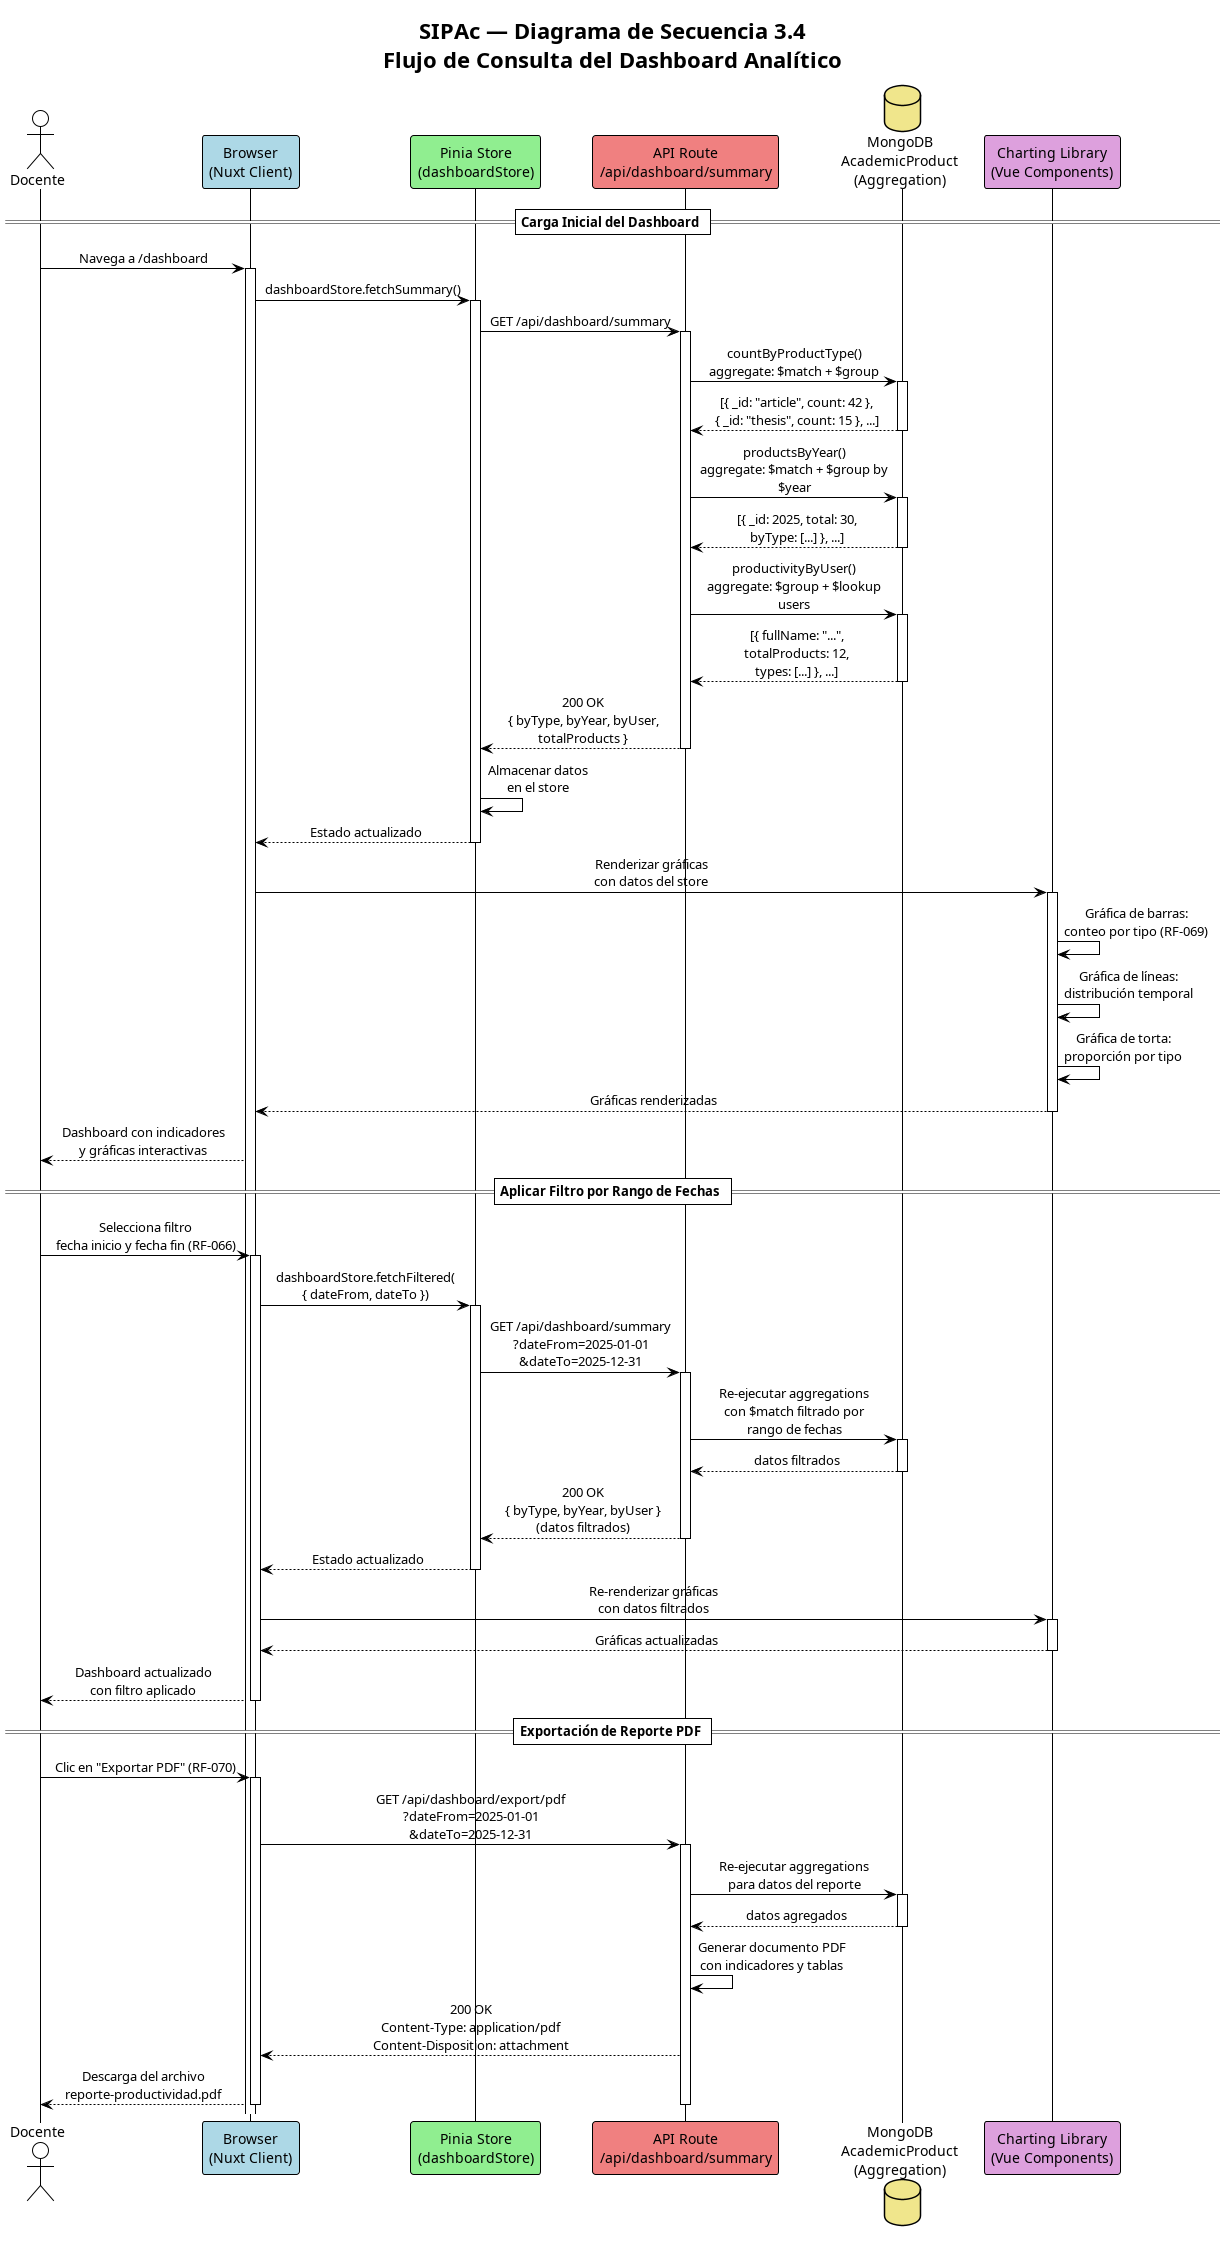

The diagram above was rendered by PlantUML. Its source (embedded in the PNG):
@startuml 03d-secuencia-dashboard
!theme plain
skinparam sequenceMessageAlign center
skinparam responseMessageBelowArrow true
skinparam maxMessageSize 200

title SIPAc — Diagrama de Secuencia 3.4\nFlujo de Consulta del Dashboard Analítico

actor "Docente" as Docente
participant "Browser\n(Nuxt Client)" as Browser #LightBlue
participant "Pinia Store\n(dashboardStore)" as Pinia #LightGreen
participant "API Route\n/api/dashboard/summary" as APIDash #LightCoral
database "MongoDB\nAcademicProduct\n(Aggregation)" as DB #Khaki
participant "Charting Library\n(Vue Components)" as Charts #Plum

== Carga Inicial del Dashboard ==

Docente -> Browser : Navega a /dashboard
activate Browser

Browser -> Pinia : dashboardStore.fetchSummary()
activate Pinia

Pinia -> APIDash : GET /api/dashboard/summary
activate APIDash

APIDash -> DB : countByProductType()\naggregate: $match + $group
activate DB
DB --> APIDash : [{ _id: "article", count: 42 },\n{ _id: "thesis", count: 15 }, ...]
deactivate DB

APIDash -> DB : productsByYear()\naggregate: $match + $group by $year
activate DB
DB --> APIDash : [{ _id: 2025, total: 30,\nbyType: [...] }, ...]
deactivate DB

APIDash -> DB : productivityByUser()\naggregate: $group + $lookup users
activate DB
DB --> APIDash : [{ fullName: "...",\ntotalProducts: 12,\ntypes: [...] }, ...]
deactivate DB

APIDash --> Pinia : 200 OK\n{ byType, byYear, byUser,\ntotalProducts }
deactivate APIDash

Pinia -> Pinia : Almacenar datos\nen el store

Pinia --> Browser : Estado actualizado
deactivate Pinia

Browser -> Charts : Renderizar gráficas\ncon datos del store
activate Charts
Charts -> Charts : Gráfica de barras:\nconteo por tipo (RF-069)
Charts -> Charts : Gráfica de líneas:\ndistribución temporal
Charts -> Charts : Gráfica de torta:\nproporción por tipo
Charts --> Browser : Gráficas renderizadas
deactivate Charts

Browser --> Docente : Dashboard con indicadores\ny gráficas interactivas

== Aplicar Filtro por Rango de Fechas ==

Docente -> Browser : Selecciona filtro\nfecha inicio y fecha fin (RF-066)
activate Browser

Browser -> Pinia : dashboardStore.fetchFiltered(\n{ dateFrom, dateTo })
activate Pinia

Pinia -> APIDash : GET /api/dashboard/summary\n?dateFrom=2025-01-01\n&dateTo=2025-12-31
activate APIDash

APIDash -> DB : Re-ejecutar aggregations\ncon $match filtrado por\nrango de fechas
activate DB
DB --> APIDash : datos filtrados
deactivate DB

APIDash --> Pinia : 200 OK\n{ byType, byYear, byUser }\n(datos filtrados)
deactivate APIDash

Pinia --> Browser : Estado actualizado
deactivate Pinia

Browser -> Charts : Re-renderizar gráficas\ncon datos filtrados
activate Charts
Charts --> Browser : Gráficas actualizadas
deactivate Charts

Browser --> Docente : Dashboard actualizado\ncon filtro aplicado
deactivate Browser

== Exportación de Reporte PDF ==

Docente -> Browser : Clic en "Exportar PDF" (RF-070)
activate Browser

Browser -> APIDash : GET /api/dashboard/export/pdf\n?dateFrom=2025-01-01\n&dateTo=2025-12-31
activate APIDash

APIDash -> DB : Re-ejecutar aggregations\npara datos del reporte
activate DB
DB --> APIDash : datos agregados
deactivate DB

APIDash -> APIDash : Generar documento PDF\ncon indicadores y tablas

APIDash --> Browser : 200 OK\nContent-Type: application/pdf\nContent-Disposition: attachment

Browser --> Docente : Descarga del archivo\nreporte-productividad.pdf

deactivate APIDash
deactivate Browser

@enduml